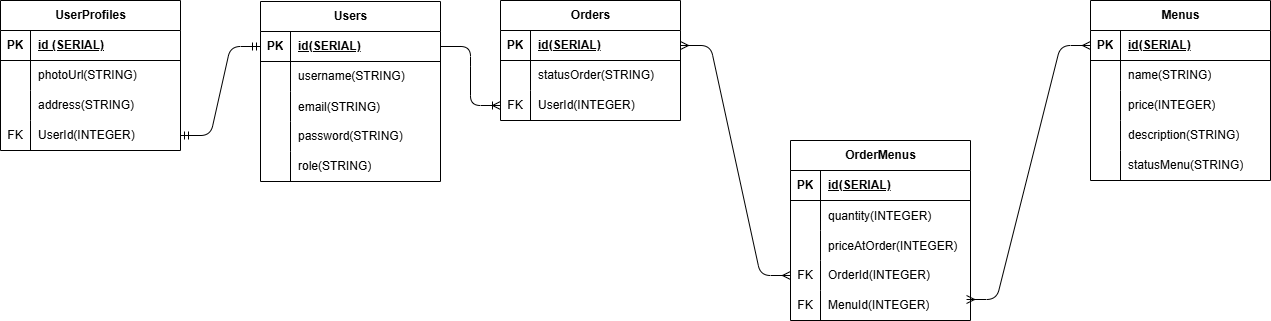

The diagram above was exported from draw.io. Its source (the exported page's mxGraphModel, read from the mxfile embedded in the PNG):
<mxGraphModel dx="709" dy="563" grid="1" gridSize="10" guides="1" tooltips="1" connect="1" arrows="1" fold="1" page="1" pageScale="1" pageWidth="850" pageHeight="1100" math="0" shadow="0">
  <root>
    <mxCell id="0" />
    <mxCell id="1" parent="0" />
    <mxCell id="2" value="Users" style="shape=table;startSize=30;container=1;collapsible=1;childLayout=tableLayout;fixedRows=1;rowLines=0;fontStyle=1;align=center;resizeLast=1;html=1;" parent="1" vertex="1">
      <mxGeometry x="300" y="111" width="180" height="180" as="geometry" />
    </mxCell>
    <mxCell id="3" value="" style="shape=tableRow;horizontal=0;startSize=0;swimlaneHead=0;swimlaneBody=0;fillColor=none;collapsible=0;dropTarget=0;points=[[0,0.5],[1,0.5]];portConstraint=eastwest;top=0;left=0;right=0;bottom=1;" parent="2" vertex="1">
      <mxGeometry y="30" width="180" height="30" as="geometry" />
    </mxCell>
    <mxCell id="4" value="PK" style="shape=partialRectangle;connectable=0;fillColor=none;top=0;left=0;bottom=0;right=0;fontStyle=1;overflow=hidden;whiteSpace=wrap;html=1;" parent="3" vertex="1">
      <mxGeometry width="30" height="30" as="geometry">
        <mxRectangle width="30" height="30" as="alternateBounds" />
      </mxGeometry>
    </mxCell>
    <mxCell id="5" value="id(SERIAL)" style="shape=partialRectangle;connectable=0;fillColor=none;top=0;left=0;bottom=0;right=0;align=left;spacingLeft=6;fontStyle=5;overflow=hidden;whiteSpace=wrap;html=1;" parent="3" vertex="1">
      <mxGeometry x="30" width="150" height="30" as="geometry">
        <mxRectangle width="150" height="30" as="alternateBounds" />
      </mxGeometry>
    </mxCell>
    <mxCell id="109" value="" style="shape=tableRow;horizontal=0;startSize=0;swimlaneHead=0;swimlaneBody=0;fillColor=none;collapsible=0;dropTarget=0;points=[[0,0.5],[1,0.5]];portConstraint=eastwest;top=0;left=0;right=0;bottom=0;" parent="2" vertex="1">
      <mxGeometry y="60" width="180" height="30" as="geometry" />
    </mxCell>
    <mxCell id="110" value="" style="shape=partialRectangle;connectable=0;fillColor=none;top=0;left=0;bottom=0;right=0;editable=1;overflow=hidden;whiteSpace=wrap;html=1;" parent="109" vertex="1">
      <mxGeometry width="30" height="30" as="geometry">
        <mxRectangle width="30" height="30" as="alternateBounds" />
      </mxGeometry>
    </mxCell>
    <mxCell id="111" value="username(STRING)" style="shape=partialRectangle;connectable=0;fillColor=none;top=0;left=0;bottom=0;right=0;align=left;spacingLeft=6;overflow=hidden;whiteSpace=wrap;html=1;" parent="109" vertex="1">
      <mxGeometry x="30" width="150" height="30" as="geometry">
        <mxRectangle width="150" height="30" as="alternateBounds" />
      </mxGeometry>
    </mxCell>
    <mxCell id="29" value="" style="shape=tableRow;horizontal=0;startSize=0;swimlaneHead=0;swimlaneBody=0;fillColor=none;collapsible=0;dropTarget=0;points=[[0,0.5],[1,0.5]];portConstraint=eastwest;top=0;left=0;right=0;bottom=0;" parent="2" vertex="1">
      <mxGeometry y="90" width="180" height="30" as="geometry" />
    </mxCell>
    <mxCell id="30" value="" style="shape=partialRectangle;connectable=0;fillColor=none;top=0;left=0;bottom=0;right=0;editable=1;overflow=hidden;" parent="29" vertex="1">
      <mxGeometry width="30" height="30" as="geometry">
        <mxRectangle width="30" height="30" as="alternateBounds" />
      </mxGeometry>
    </mxCell>
    <mxCell id="31" value="email(STRING)" style="shape=partialRectangle;connectable=0;fillColor=none;top=0;left=0;bottom=0;right=0;align=left;spacingLeft=6;overflow=hidden;" parent="29" vertex="1">
      <mxGeometry x="30" width="150" height="30" as="geometry">
        <mxRectangle width="150" height="30" as="alternateBounds" />
      </mxGeometry>
    </mxCell>
    <mxCell id="12" value="" style="shape=tableRow;horizontal=0;startSize=0;swimlaneHead=0;swimlaneBody=0;fillColor=none;collapsible=0;dropTarget=0;points=[[0,0.5],[1,0.5]];portConstraint=eastwest;top=0;left=0;right=0;bottom=0;" parent="2" vertex="1">
      <mxGeometry y="120" width="180" height="30" as="geometry" />
    </mxCell>
    <mxCell id="13" value="" style="shape=partialRectangle;connectable=0;fillColor=none;top=0;left=0;bottom=0;right=0;editable=1;overflow=hidden;whiteSpace=wrap;html=1;" parent="12" vertex="1">
      <mxGeometry width="30" height="30" as="geometry">
        <mxRectangle width="30" height="30" as="alternateBounds" />
      </mxGeometry>
    </mxCell>
    <mxCell id="14" value="password(STRING)" style="shape=partialRectangle;connectable=0;fillColor=none;top=0;left=0;bottom=0;right=0;align=left;spacingLeft=6;overflow=hidden;whiteSpace=wrap;html=1;" parent="12" vertex="1">
      <mxGeometry x="30" width="150" height="30" as="geometry">
        <mxRectangle width="150" height="30" as="alternateBounds" />
      </mxGeometry>
    </mxCell>
    <mxCell id="106" value="" style="shape=tableRow;horizontal=0;startSize=0;swimlaneHead=0;swimlaneBody=0;fillColor=none;collapsible=0;dropTarget=0;points=[[0,0.5],[1,0.5]];portConstraint=eastwest;top=0;left=0;right=0;bottom=0;" parent="2" vertex="1">
      <mxGeometry y="150" width="180" height="30" as="geometry" />
    </mxCell>
    <mxCell id="107" value="" style="shape=partialRectangle;connectable=0;fillColor=none;top=0;left=0;bottom=0;right=0;editable=1;overflow=hidden;whiteSpace=wrap;html=1;" parent="106" vertex="1">
      <mxGeometry width="30" height="30" as="geometry">
        <mxRectangle width="30" height="30" as="alternateBounds" />
      </mxGeometry>
    </mxCell>
    <mxCell id="108" value="role(STRING)" style="shape=partialRectangle;connectable=0;fillColor=none;top=0;left=0;bottom=0;right=0;align=left;spacingLeft=6;overflow=hidden;whiteSpace=wrap;html=1;" parent="106" vertex="1">
      <mxGeometry x="30" width="150" height="30" as="geometry">
        <mxRectangle width="150" height="30" as="alternateBounds" />
      </mxGeometry>
    </mxCell>
    <mxCell id="15" value="Orders" style="shape=table;startSize=30;container=1;collapsible=1;childLayout=tableLayout;fixedRows=1;rowLines=0;fontStyle=1;align=center;resizeLast=1;html=1;" parent="1" vertex="1">
      <mxGeometry x="540" y="110" width="180" height="120" as="geometry" />
    </mxCell>
    <mxCell id="16" value="" style="shape=tableRow;horizontal=0;startSize=0;swimlaneHead=0;swimlaneBody=0;fillColor=none;collapsible=0;dropTarget=0;points=[[0,0.5],[1,0.5]];portConstraint=eastwest;top=0;left=0;right=0;bottom=1;" parent="15" vertex="1">
      <mxGeometry y="30" width="180" height="30" as="geometry" />
    </mxCell>
    <mxCell id="17" value="PK" style="shape=partialRectangle;connectable=0;fillColor=none;top=0;left=0;bottom=0;right=0;fontStyle=1;overflow=hidden;whiteSpace=wrap;html=1;" parent="16" vertex="1">
      <mxGeometry width="30" height="30" as="geometry">
        <mxRectangle width="30" height="30" as="alternateBounds" />
      </mxGeometry>
    </mxCell>
    <mxCell id="18" value="id(SERIAL)" style="shape=partialRectangle;connectable=0;fillColor=none;top=0;left=0;bottom=0;right=0;align=left;spacingLeft=6;fontStyle=5;overflow=hidden;whiteSpace=wrap;html=1;" parent="16" vertex="1">
      <mxGeometry x="30" width="150" height="30" as="geometry">
        <mxRectangle width="150" height="30" as="alternateBounds" />
      </mxGeometry>
    </mxCell>
    <mxCell id="19" value="" style="shape=tableRow;horizontal=0;startSize=0;swimlaneHead=0;swimlaneBody=0;fillColor=none;collapsible=0;dropTarget=0;points=[[0,0.5],[1,0.5]];portConstraint=eastwest;top=0;left=0;right=0;bottom=0;" parent="15" vertex="1">
      <mxGeometry y="60" width="180" height="30" as="geometry" />
    </mxCell>
    <mxCell id="20" value="" style="shape=partialRectangle;connectable=0;fillColor=none;top=0;left=0;bottom=0;right=0;editable=1;overflow=hidden;whiteSpace=wrap;html=1;" parent="19" vertex="1">
      <mxGeometry width="30" height="30" as="geometry">
        <mxRectangle width="30" height="30" as="alternateBounds" />
      </mxGeometry>
    </mxCell>
    <mxCell id="21" value="statusOrder(STRING)" style="shape=partialRectangle;connectable=0;fillColor=none;top=0;left=0;bottom=0;right=0;align=left;spacingLeft=6;overflow=hidden;whiteSpace=wrap;html=1;" parent="19" vertex="1">
      <mxGeometry x="30" width="150" height="30" as="geometry">
        <mxRectangle width="150" height="30" as="alternateBounds" />
      </mxGeometry>
    </mxCell>
    <mxCell id="25" value="" style="shape=tableRow;horizontal=0;startSize=0;swimlaneHead=0;swimlaneBody=0;fillColor=none;collapsible=0;dropTarget=0;points=[[0,0.5],[1,0.5]];portConstraint=eastwest;top=0;left=0;right=0;bottom=0;" parent="15" vertex="1">
      <mxGeometry y="90" width="180" height="30" as="geometry" />
    </mxCell>
    <mxCell id="26" value="FK" style="shape=partialRectangle;connectable=0;fillColor=none;top=0;left=0;bottom=0;right=0;editable=1;overflow=hidden;whiteSpace=wrap;html=1;" parent="25" vertex="1">
      <mxGeometry width="30" height="30" as="geometry">
        <mxRectangle width="30" height="30" as="alternateBounds" />
      </mxGeometry>
    </mxCell>
    <mxCell id="27" value="UserId(INTEGER)" style="shape=partialRectangle;connectable=0;fillColor=none;top=0;left=0;bottom=0;right=0;align=left;spacingLeft=6;overflow=hidden;whiteSpace=wrap;html=1;" parent="25" vertex="1">
      <mxGeometry x="30" width="150" height="30" as="geometry">
        <mxRectangle width="150" height="30" as="alternateBounds" />
      </mxGeometry>
    </mxCell>
    <mxCell id="52" value="Menus" style="shape=table;startSize=30;container=1;collapsible=1;childLayout=tableLayout;fixedRows=1;rowLines=0;fontStyle=1;align=center;resizeLast=1;html=1;" parent="1" vertex="1">
      <mxGeometry x="1130" y="110" width="180" height="180" as="geometry" />
    </mxCell>
    <mxCell id="53" value="" style="shape=tableRow;horizontal=0;startSize=0;swimlaneHead=0;swimlaneBody=0;fillColor=none;collapsible=0;dropTarget=0;points=[[0,0.5],[1,0.5]];portConstraint=eastwest;top=0;left=0;right=0;bottom=1;" parent="52" vertex="1">
      <mxGeometry y="30" width="180" height="30" as="geometry" />
    </mxCell>
    <mxCell id="54" value="PK" style="shape=partialRectangle;connectable=0;fillColor=none;top=0;left=0;bottom=0;right=0;fontStyle=1;overflow=hidden;whiteSpace=wrap;html=1;" parent="53" vertex="1">
      <mxGeometry width="30" height="30" as="geometry">
        <mxRectangle width="30" height="30" as="alternateBounds" />
      </mxGeometry>
    </mxCell>
    <mxCell id="55" value="id(SERIAL)" style="shape=partialRectangle;connectable=0;fillColor=none;top=0;left=0;bottom=0;right=0;align=left;spacingLeft=6;fontStyle=5;overflow=hidden;whiteSpace=wrap;html=1;" parent="53" vertex="1">
      <mxGeometry x="30" width="150" height="30" as="geometry">
        <mxRectangle width="150" height="30" as="alternateBounds" />
      </mxGeometry>
    </mxCell>
    <mxCell id="56" value="" style="shape=tableRow;horizontal=0;startSize=0;swimlaneHead=0;swimlaneBody=0;fillColor=none;collapsible=0;dropTarget=0;points=[[0,0.5],[1,0.5]];portConstraint=eastwest;top=0;left=0;right=0;bottom=0;" parent="52" vertex="1">
      <mxGeometry y="60" width="180" height="30" as="geometry" />
    </mxCell>
    <mxCell id="57" value="" style="shape=partialRectangle;connectable=0;fillColor=none;top=0;left=0;bottom=0;right=0;editable=1;overflow=hidden;whiteSpace=wrap;html=1;" parent="56" vertex="1">
      <mxGeometry width="30" height="30" as="geometry">
        <mxRectangle width="30" height="30" as="alternateBounds" />
      </mxGeometry>
    </mxCell>
    <mxCell id="58" value="name(STRING)" style="shape=partialRectangle;connectable=0;fillColor=none;top=0;left=0;bottom=0;right=0;align=left;spacingLeft=6;overflow=hidden;whiteSpace=wrap;html=1;" parent="56" vertex="1">
      <mxGeometry x="30" width="150" height="30" as="geometry">
        <mxRectangle width="150" height="30" as="alternateBounds" />
      </mxGeometry>
    </mxCell>
    <mxCell id="59" value="" style="shape=tableRow;horizontal=0;startSize=0;swimlaneHead=0;swimlaneBody=0;fillColor=none;collapsible=0;dropTarget=0;points=[[0,0.5],[1,0.5]];portConstraint=eastwest;top=0;left=0;right=0;bottom=0;" parent="52" vertex="1">
      <mxGeometry y="90" width="180" height="30" as="geometry" />
    </mxCell>
    <mxCell id="60" value="" style="shape=partialRectangle;connectable=0;fillColor=none;top=0;left=0;bottom=0;right=0;editable=1;overflow=hidden;whiteSpace=wrap;html=1;" parent="59" vertex="1">
      <mxGeometry width="30" height="30" as="geometry">
        <mxRectangle width="30" height="30" as="alternateBounds" />
      </mxGeometry>
    </mxCell>
    <mxCell id="61" value="price(INTEGER)" style="shape=partialRectangle;connectable=0;fillColor=none;top=0;left=0;bottom=0;right=0;align=left;spacingLeft=6;overflow=hidden;whiteSpace=wrap;html=1;" parent="59" vertex="1">
      <mxGeometry x="30" width="150" height="30" as="geometry">
        <mxRectangle width="150" height="30" as="alternateBounds" />
      </mxGeometry>
    </mxCell>
    <mxCell id="62" value="" style="shape=tableRow;horizontal=0;startSize=0;swimlaneHead=0;swimlaneBody=0;fillColor=none;collapsible=0;dropTarget=0;points=[[0,0.5],[1,0.5]];portConstraint=eastwest;top=0;left=0;right=0;bottom=0;" parent="52" vertex="1">
      <mxGeometry y="120" width="180" height="30" as="geometry" />
    </mxCell>
    <mxCell id="63" value="" style="shape=partialRectangle;connectable=0;fillColor=none;top=0;left=0;bottom=0;right=0;editable=1;overflow=hidden;whiteSpace=wrap;html=1;" parent="62" vertex="1">
      <mxGeometry width="30" height="30" as="geometry">
        <mxRectangle width="30" height="30" as="alternateBounds" />
      </mxGeometry>
    </mxCell>
    <mxCell id="64" value="description(STRING)" style="shape=partialRectangle;connectable=0;fillColor=none;top=0;left=0;bottom=0;right=0;align=left;spacingLeft=6;overflow=hidden;whiteSpace=wrap;html=1;" parent="62" vertex="1">
      <mxGeometry x="30" width="150" height="30" as="geometry">
        <mxRectangle width="150" height="30" as="alternateBounds" />
      </mxGeometry>
    </mxCell>
    <mxCell id="113" value="" style="shape=tableRow;horizontal=0;startSize=0;swimlaneHead=0;swimlaneBody=0;fillColor=none;collapsible=0;dropTarget=0;points=[[0,0.5],[1,0.5]];portConstraint=eastwest;top=0;left=0;right=0;bottom=0;" parent="52" vertex="1">
      <mxGeometry y="150" width="180" height="30" as="geometry" />
    </mxCell>
    <mxCell id="114" value="" style="shape=partialRectangle;connectable=0;fillColor=none;top=0;left=0;bottom=0;right=0;editable=1;overflow=hidden;whiteSpace=wrap;html=1;" parent="113" vertex="1">
      <mxGeometry width="30" height="30" as="geometry">
        <mxRectangle width="30" height="30" as="alternateBounds" />
      </mxGeometry>
    </mxCell>
    <mxCell id="115" value="statusMenu(STRING)" style="shape=partialRectangle;connectable=0;fillColor=none;top=0;left=0;bottom=0;right=0;align=left;spacingLeft=6;overflow=hidden;whiteSpace=wrap;html=1;" parent="113" vertex="1">
      <mxGeometry x="30" width="150" height="30" as="geometry">
        <mxRectangle width="150" height="30" as="alternateBounds" />
      </mxGeometry>
    </mxCell>
    <mxCell id="69" value="OrderMenus" style="shape=table;startSize=30;container=1;collapsible=1;childLayout=tableLayout;fixedRows=1;rowLines=0;fontStyle=1;align=center;resizeLast=1;html=1;" parent="1" vertex="1">
      <mxGeometry x="830" y="250" width="180" height="180" as="geometry" />
    </mxCell>
    <mxCell id="70" value="" style="shape=tableRow;horizontal=0;startSize=0;swimlaneHead=0;swimlaneBody=0;fillColor=none;collapsible=0;dropTarget=0;points=[[0,0.5],[1,0.5]];portConstraint=eastwest;top=0;left=0;right=0;bottom=1;" parent="69" vertex="1">
      <mxGeometry y="30" width="180" height="30" as="geometry" />
    </mxCell>
    <mxCell id="71" value="PK" style="shape=partialRectangle;connectable=0;fillColor=none;top=0;left=0;bottom=0;right=0;fontStyle=1;overflow=hidden;whiteSpace=wrap;html=1;" parent="70" vertex="1">
      <mxGeometry width="30" height="30" as="geometry">
        <mxRectangle width="30" height="30" as="alternateBounds" />
      </mxGeometry>
    </mxCell>
    <mxCell id="72" value="id(SERIAL)" style="shape=partialRectangle;connectable=0;fillColor=none;top=0;left=0;bottom=0;right=0;align=left;spacingLeft=6;fontStyle=5;overflow=hidden;whiteSpace=wrap;html=1;" parent="70" vertex="1">
      <mxGeometry x="30" width="150" height="30" as="geometry">
        <mxRectangle width="150" height="30" as="alternateBounds" />
      </mxGeometry>
    </mxCell>
    <mxCell id="83" value="" style="shape=tableRow;horizontal=0;startSize=0;swimlaneHead=0;swimlaneBody=0;fillColor=none;collapsible=0;dropTarget=0;points=[[0,0.5],[1,0.5]];portConstraint=eastwest;top=0;left=0;right=0;bottom=0;" parent="69" vertex="1">
      <mxGeometry y="60" width="180" height="30" as="geometry" />
    </mxCell>
    <mxCell id="84" value="" style="shape=partialRectangle;connectable=0;fillColor=none;top=0;left=0;bottom=0;right=0;editable=1;overflow=hidden;" parent="83" vertex="1">
      <mxGeometry width="30" height="30" as="geometry">
        <mxRectangle width="30" height="30" as="alternateBounds" />
      </mxGeometry>
    </mxCell>
    <mxCell id="85" value="quantity(INTEGER)" style="shape=partialRectangle;connectable=0;fillColor=none;top=0;left=0;bottom=0;right=0;align=left;spacingLeft=6;overflow=hidden;" parent="83" vertex="1">
      <mxGeometry x="30" width="150" height="30" as="geometry">
        <mxRectangle width="150" height="30" as="alternateBounds" />
      </mxGeometry>
    </mxCell>
    <mxCell id="87" value="" style="shape=tableRow;horizontal=0;startSize=0;swimlaneHead=0;swimlaneBody=0;fillColor=none;collapsible=0;dropTarget=0;points=[[0,0.5],[1,0.5]];portConstraint=eastwest;top=0;left=0;right=0;bottom=0;" parent="69" vertex="1">
      <mxGeometry y="90" width="180" height="30" as="geometry" />
    </mxCell>
    <mxCell id="88" value="" style="shape=partialRectangle;connectable=0;fillColor=none;top=0;left=0;bottom=0;right=0;editable=1;overflow=hidden;" parent="87" vertex="1">
      <mxGeometry width="30" height="30" as="geometry">
        <mxRectangle width="30" height="30" as="alternateBounds" />
      </mxGeometry>
    </mxCell>
    <mxCell id="89" value="priceAtOrder(INTEGER)" style="shape=partialRectangle;connectable=0;fillColor=none;top=0;left=0;bottom=0;right=0;align=left;spacingLeft=6;overflow=hidden;" parent="87" vertex="1">
      <mxGeometry x="30" width="150" height="30" as="geometry">
        <mxRectangle width="150" height="30" as="alternateBounds" />
      </mxGeometry>
    </mxCell>
    <mxCell id="73" value="" style="shape=tableRow;horizontal=0;startSize=0;swimlaneHead=0;swimlaneBody=0;fillColor=none;collapsible=0;dropTarget=0;points=[[0,0.5],[1,0.5]];portConstraint=eastwest;top=0;left=0;right=0;bottom=0;" parent="69" vertex="1">
      <mxGeometry y="120" width="180" height="30" as="geometry" />
    </mxCell>
    <mxCell id="74" value="FK" style="shape=partialRectangle;connectable=0;fillColor=none;top=0;left=0;bottom=0;right=0;editable=1;overflow=hidden;whiteSpace=wrap;html=1;" parent="73" vertex="1">
      <mxGeometry width="30" height="30" as="geometry">
        <mxRectangle width="30" height="30" as="alternateBounds" />
      </mxGeometry>
    </mxCell>
    <mxCell id="75" value="OrderId(INTEGER)" style="shape=partialRectangle;connectable=0;fillColor=none;top=0;left=0;bottom=0;right=0;align=left;spacingLeft=6;overflow=hidden;whiteSpace=wrap;html=1;" parent="73" vertex="1">
      <mxGeometry x="30" width="150" height="30" as="geometry">
        <mxRectangle width="150" height="30" as="alternateBounds" />
      </mxGeometry>
    </mxCell>
    <mxCell id="76" value="" style="shape=tableRow;horizontal=0;startSize=0;swimlaneHead=0;swimlaneBody=0;fillColor=none;collapsible=0;dropTarget=0;points=[[0,0.5],[1,0.5]];portConstraint=eastwest;top=0;left=0;right=0;bottom=0;" parent="69" vertex="1">
      <mxGeometry y="150" width="180" height="30" as="geometry" />
    </mxCell>
    <mxCell id="77" value="FK" style="shape=partialRectangle;connectable=0;fillColor=none;top=0;left=0;bottom=0;right=0;editable=1;overflow=hidden;whiteSpace=wrap;html=1;" parent="76" vertex="1">
      <mxGeometry width="30" height="30" as="geometry">
        <mxRectangle width="30" height="30" as="alternateBounds" />
      </mxGeometry>
    </mxCell>
    <mxCell id="78" value="MenuId(INTEGER)" style="shape=partialRectangle;connectable=0;fillColor=none;top=0;left=0;bottom=0;right=0;align=left;spacingLeft=6;overflow=hidden;whiteSpace=wrap;html=1;" parent="76" vertex="1">
      <mxGeometry x="30" width="150" height="30" as="geometry">
        <mxRectangle width="150" height="30" as="alternateBounds" />
      </mxGeometry>
    </mxCell>
    <mxCell id="90" value="" style="edgeStyle=entityRelationEdgeStyle;fontSize=12;html=1;endArrow=ERmany;startArrow=ERmany;" parent="1" source="16" target="73" edge="1">
      <mxGeometry width="100" height="100" relative="1" as="geometry">
        <mxPoint x="620" y="370" as="sourcePoint" />
        <mxPoint x="720" y="270" as="targetPoint" />
      </mxGeometry>
    </mxCell>
    <mxCell id="91" value="" style="edgeStyle=entityRelationEdgeStyle;fontSize=12;html=1;endArrow=ERmany;startArrow=ERmany;entryX=0;entryY=0.5;entryDx=0;entryDy=0;exitX=0.978;exitY=0.3;exitDx=0;exitDy=0;exitPerimeter=0;" parent="1" source="76" target="53" edge="1">
      <mxGeometry width="100" height="100" relative="1" as="geometry">
        <mxPoint x="680" y="370" as="sourcePoint" />
        <mxPoint x="780" y="270" as="targetPoint" />
      </mxGeometry>
    </mxCell>
    <mxCell id="92" value="UserProfiles" style="shape=table;startSize=30;container=1;collapsible=1;childLayout=tableLayout;fixedRows=1;rowLines=0;fontStyle=1;align=center;resizeLast=1;html=1;" parent="1" vertex="1">
      <mxGeometry x="40" y="110" width="180" height="150" as="geometry" />
    </mxCell>
    <mxCell id="93" value="" style="shape=tableRow;horizontal=0;startSize=0;swimlaneHead=0;swimlaneBody=0;fillColor=none;collapsible=0;dropTarget=0;points=[[0,0.5],[1,0.5]];portConstraint=eastwest;top=0;left=0;right=0;bottom=1;" parent="92" vertex="1">
      <mxGeometry y="30" width="180" height="30" as="geometry" />
    </mxCell>
    <mxCell id="94" value="PK" style="shape=partialRectangle;connectable=0;fillColor=none;top=0;left=0;bottom=0;right=0;fontStyle=1;overflow=hidden;whiteSpace=wrap;html=1;" parent="93" vertex="1">
      <mxGeometry width="30" height="30" as="geometry">
        <mxRectangle width="30" height="30" as="alternateBounds" />
      </mxGeometry>
    </mxCell>
    <mxCell id="95" value="id (SERIAL)" style="shape=partialRectangle;connectable=0;fillColor=none;top=0;left=0;bottom=0;right=0;align=left;spacingLeft=6;fontStyle=5;overflow=hidden;whiteSpace=wrap;html=1;" parent="93" vertex="1">
      <mxGeometry x="30" width="150" height="30" as="geometry">
        <mxRectangle width="150" height="30" as="alternateBounds" />
      </mxGeometry>
    </mxCell>
    <mxCell id="96" value="" style="shape=tableRow;horizontal=0;startSize=0;swimlaneHead=0;swimlaneBody=0;fillColor=none;collapsible=0;dropTarget=0;points=[[0,0.5],[1,0.5]];portConstraint=eastwest;top=0;left=0;right=0;bottom=0;" parent="92" vertex="1">
      <mxGeometry y="60" width="180" height="30" as="geometry" />
    </mxCell>
    <mxCell id="97" value="" style="shape=partialRectangle;connectable=0;fillColor=none;top=0;left=0;bottom=0;right=0;editable=1;overflow=hidden;whiteSpace=wrap;html=1;" parent="96" vertex="1">
      <mxGeometry width="30" height="30" as="geometry">
        <mxRectangle width="30" height="30" as="alternateBounds" />
      </mxGeometry>
    </mxCell>
    <mxCell id="98" value="photoUrl(STRING)" style="shape=partialRectangle;connectable=0;fillColor=none;top=0;left=0;bottom=0;right=0;align=left;spacingLeft=6;overflow=hidden;whiteSpace=wrap;html=1;" parent="96" vertex="1">
      <mxGeometry x="30" width="150" height="30" as="geometry">
        <mxRectangle width="150" height="30" as="alternateBounds" />
      </mxGeometry>
    </mxCell>
    <mxCell id="99" value="" style="shape=tableRow;horizontal=0;startSize=0;swimlaneHead=0;swimlaneBody=0;fillColor=none;collapsible=0;dropTarget=0;points=[[0,0.5],[1,0.5]];portConstraint=eastwest;top=0;left=0;right=0;bottom=0;" parent="92" vertex="1">
      <mxGeometry y="90" width="180" height="30" as="geometry" />
    </mxCell>
    <mxCell id="100" value="" style="shape=partialRectangle;connectable=0;fillColor=none;top=0;left=0;bottom=0;right=0;editable=1;overflow=hidden;whiteSpace=wrap;html=1;" parent="99" vertex="1">
      <mxGeometry width="30" height="30" as="geometry">
        <mxRectangle width="30" height="30" as="alternateBounds" />
      </mxGeometry>
    </mxCell>
    <mxCell id="101" value="address(STRING)" style="shape=partialRectangle;connectable=0;fillColor=none;top=0;left=0;bottom=0;right=0;align=left;spacingLeft=6;overflow=hidden;whiteSpace=wrap;html=1;" parent="99" vertex="1">
      <mxGeometry x="30" width="150" height="30" as="geometry">
        <mxRectangle width="150" height="30" as="alternateBounds" />
      </mxGeometry>
    </mxCell>
    <mxCell id="102" value="" style="shape=tableRow;horizontal=0;startSize=0;swimlaneHead=0;swimlaneBody=0;fillColor=none;collapsible=0;dropTarget=0;points=[[0,0.5],[1,0.5]];portConstraint=eastwest;top=0;left=0;right=0;bottom=0;" parent="92" vertex="1">
      <mxGeometry y="120" width="180" height="30" as="geometry" />
    </mxCell>
    <mxCell id="103" value="FK" style="shape=partialRectangle;connectable=0;fillColor=none;top=0;left=0;bottom=0;right=0;editable=1;overflow=hidden;whiteSpace=wrap;html=1;" parent="102" vertex="1">
      <mxGeometry width="30" height="30" as="geometry">
        <mxRectangle width="30" height="30" as="alternateBounds" />
      </mxGeometry>
    </mxCell>
    <mxCell id="104" value="UserId(INTEGER)" style="shape=partialRectangle;connectable=0;fillColor=none;top=0;left=0;bottom=0;right=0;align=left;spacingLeft=6;overflow=hidden;whiteSpace=wrap;html=1;" parent="102" vertex="1">
      <mxGeometry x="30" width="150" height="30" as="geometry">
        <mxRectangle width="150" height="30" as="alternateBounds" />
      </mxGeometry>
    </mxCell>
    <mxCell id="105" value="" style="edgeStyle=entityRelationEdgeStyle;fontSize=12;html=1;endArrow=ERmandOne;startArrow=ERmandOne;" parent="1" source="102" target="3" edge="1">
      <mxGeometry width="100" height="100" relative="1" as="geometry">
        <mxPoint x="240" y="360" as="sourcePoint" />
        <mxPoint x="340" y="260" as="targetPoint" />
      </mxGeometry>
    </mxCell>
    <mxCell id="112" value="" style="edgeStyle=entityRelationEdgeStyle;fontSize=12;html=1;endArrow=ERoneToMany;" parent="1" source="3" target="25" edge="1">
      <mxGeometry width="100" height="100" relative="1" as="geometry">
        <mxPoint x="450" y="360" as="sourcePoint" />
        <mxPoint x="550" y="260" as="targetPoint" />
        <Array as="points">
          <mxPoint x="540" y="400" />
        </Array>
      </mxGeometry>
    </mxCell>
  </root>
</mxGraphModel>